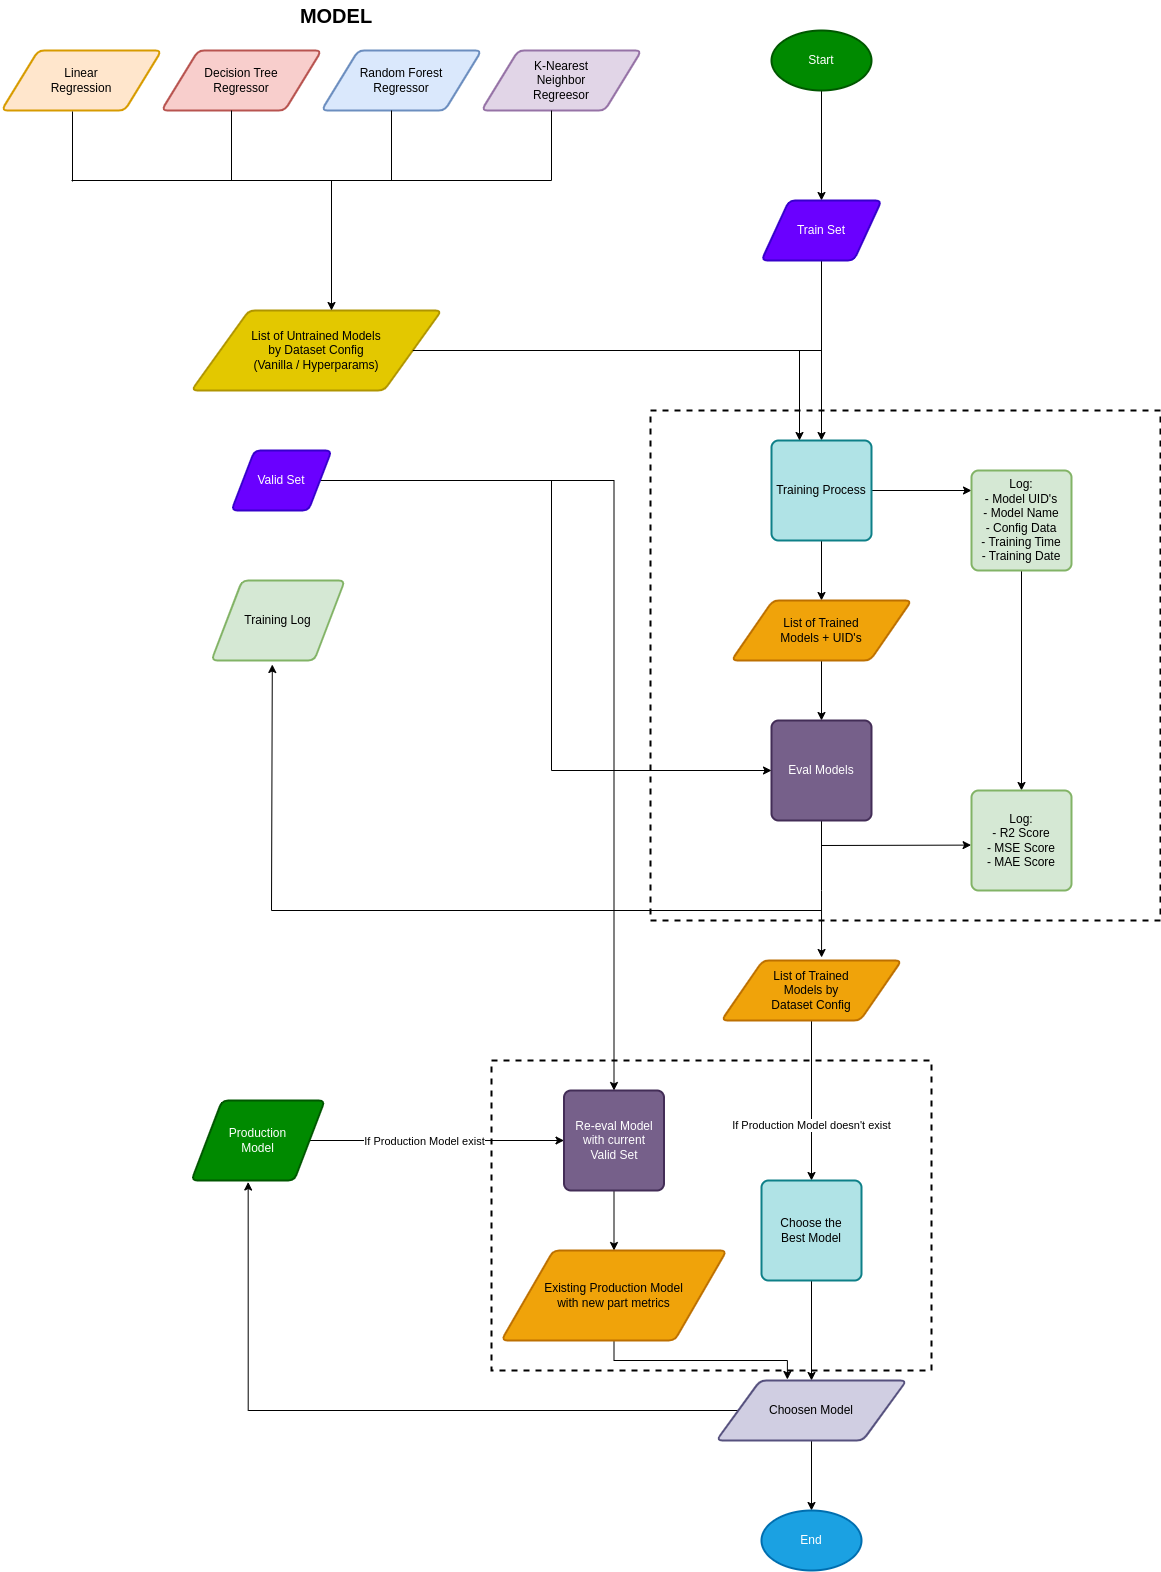

The diagram above was exported from draw.io. Its source (the exported page's mxGraphModel, read from the mxfile embedded in the PNG):
<mxGraphModel dx="2284" dy="775" grid="1" gridSize="10" guides="1" tooltips="1" connect="1" arrows="1" fold="1" page="1" pageScale="1" pageWidth="850" pageHeight="1100" math="0" shadow="0">
  <root>
    <mxCell id="0" />
    <mxCell id="1" parent="0" />
    <mxCell id="0KKkH8rUWM4dggjWHXLm-33" value="" style="whiteSpace=wrap;html=1;aspect=fixed;dashed=1;fillColor=none;strokeWidth=2;perimeterSpacing=0;" vertex="1" parent="1">
      <mxGeometry x="379" y="430" width="510" height="510" as="geometry" />
    </mxCell>
    <mxCell id="0KKkH8rUWM4dggjWHXLm-52" value="" style="whiteSpace=wrap;html=1;dashed=1;fillColor=none;strokeWidth=2;perimeterSpacing=0;rounded=0;glass=0;" vertex="1" parent="1">
      <mxGeometry x="220" y="1080" width="440" height="310" as="geometry" />
    </mxCell>
    <mxCell id="0KKkH8rUWM4dggjWHXLm-2" value="" style="edgeStyle=orthogonalEdgeStyle;rounded=0;orthogonalLoop=1;jettySize=auto;html=1;" edge="1" parent="1" source="5e_YuZRWyRoEzy2ykzHo-1" target="5e_YuZRWyRoEzy2ykzHo-2">
      <mxGeometry relative="1" as="geometry" />
    </mxCell>
    <mxCell id="5e_YuZRWyRoEzy2ykzHo-1" value="Start" style="strokeWidth=2;html=1;shape=mxgraph.flowchart.start_1;whiteSpace=wrap;fillColor=#008a00;fontColor=#ffffff;strokeColor=#005700;" parent="1" vertex="1">
      <mxGeometry x="500" y="50" width="100" height="60" as="geometry" />
    </mxCell>
    <mxCell id="0KKkH8rUWM4dggjWHXLm-10" style="edgeStyle=orthogonalEdgeStyle;rounded=0;orthogonalLoop=1;jettySize=auto;html=1;" edge="1" parent="1" source="5e_YuZRWyRoEzy2ykzHo-2" target="0KKkH8rUWM4dggjWHXLm-9">
      <mxGeometry relative="1" as="geometry" />
    </mxCell>
    <mxCell id="5e_YuZRWyRoEzy2ykzHo-2" value="Train Set" style="shape=parallelogram;html=1;strokeWidth=2;perimeter=parallelogramPerimeter;whiteSpace=wrap;rounded=1;arcSize=12;size=0.23;fillColor=#6a00ff;fontColor=#ffffff;strokeColor=#3700CC;" parent="1" vertex="1">
      <mxGeometry x="490" y="220" width="120" height="60" as="geometry" />
    </mxCell>
    <mxCell id="5e_YuZRWyRoEzy2ykzHo-3" value="Linear&lt;br&gt;Regression" style="shape=parallelogram;html=1;strokeWidth=2;perimeter=parallelogramPerimeter;whiteSpace=wrap;rounded=1;arcSize=12;size=0.23;fillColor=#ffe6cc;strokeColor=#d79b00;" parent="1" vertex="1">
      <mxGeometry x="-270" y="70" width="160" height="60" as="geometry" />
    </mxCell>
    <mxCell id="5e_YuZRWyRoEzy2ykzHo-4" value="Decision Tree&lt;br&gt;Regressor" style="shape=parallelogram;html=1;strokeWidth=2;perimeter=parallelogramPerimeter;whiteSpace=wrap;rounded=1;arcSize=12;size=0.23;fillColor=#f8cecc;strokeColor=#b85450;" parent="1" vertex="1">
      <mxGeometry x="-110" y="70" width="160" height="60" as="geometry" />
    </mxCell>
    <mxCell id="5e_YuZRWyRoEzy2ykzHo-5" value="Random Forest&lt;br&gt;Regressor" style="shape=parallelogram;html=1;strokeWidth=2;perimeter=parallelogramPerimeter;whiteSpace=wrap;rounded=1;arcSize=12;size=0.23;fillColor=#dae8fc;strokeColor=#6c8ebf;" parent="1" vertex="1">
      <mxGeometry x="50" y="70" width="160" height="60" as="geometry" />
    </mxCell>
    <mxCell id="5e_YuZRWyRoEzy2ykzHo-6" value="K-Nearest&lt;br&gt;Neighbor&lt;br&gt;Regreesor" style="shape=parallelogram;html=1;strokeWidth=2;perimeter=parallelogramPerimeter;whiteSpace=wrap;rounded=1;arcSize=12;size=0.23;fillColor=#e1d5e7;strokeColor=#9673a6;" parent="1" vertex="1">
      <mxGeometry x="210" y="70" width="160" height="60" as="geometry" />
    </mxCell>
    <mxCell id="5e_YuZRWyRoEzy2ykzHo-7" value="&lt;b&gt;&lt;font style=&quot;font-size: 20px;&quot;&gt;MODEL&lt;/font&gt;&lt;/b&gt;" style="text;html=1;strokeColor=none;fillColor=none;align=center;verticalAlign=middle;whiteSpace=wrap;rounded=0;" parent="1" vertex="1">
      <mxGeometry x="-30" y="20" width="190" height="30" as="geometry" />
    </mxCell>
    <mxCell id="0KKkH8rUWM4dggjWHXLm-1" value="List of Untrained Models&lt;br&gt;by Dataset Config&lt;br&gt;(Vanilla / Hyperparams)" style="shape=parallelogram;html=1;strokeWidth=2;perimeter=parallelogramPerimeter;whiteSpace=wrap;rounded=1;arcSize=12;size=0.23;fillColor=#e3c800;fontColor=#000000;strokeColor=#B09500;" vertex="1" parent="1">
      <mxGeometry x="-80" y="330" width="250" height="80" as="geometry" />
    </mxCell>
    <mxCell id="0KKkH8rUWM4dggjWHXLm-3" value="" style="endArrow=none;html=1;rounded=0;entryX=0.5;entryY=1;entryDx=0;entryDy=0;" edge="1" parent="1">
      <mxGeometry width="50" height="50" relative="1" as="geometry">
        <mxPoint x="-199" y="201" as="sourcePoint" />
        <mxPoint x="-199" y="131" as="targetPoint" />
      </mxGeometry>
    </mxCell>
    <mxCell id="0KKkH8rUWM4dggjWHXLm-4" value="" style="endArrow=none;html=1;rounded=0;entryX=0.5;entryY=1;entryDx=0;entryDy=0;" edge="1" parent="1">
      <mxGeometry width="50" height="50" relative="1" as="geometry">
        <mxPoint x="-40" y="200" as="sourcePoint" />
        <mxPoint x="-40" y="130" as="targetPoint" />
      </mxGeometry>
    </mxCell>
    <mxCell id="0KKkH8rUWM4dggjWHXLm-5" value="" style="endArrow=none;html=1;rounded=0;entryX=0.5;entryY=1;entryDx=0;entryDy=0;" edge="1" parent="1">
      <mxGeometry width="50" height="50" relative="1" as="geometry">
        <mxPoint x="120" y="200" as="sourcePoint" />
        <mxPoint x="120" y="130" as="targetPoint" />
      </mxGeometry>
    </mxCell>
    <mxCell id="0KKkH8rUWM4dggjWHXLm-6" value="" style="endArrow=none;html=1;rounded=0;entryX=0.5;entryY=1;entryDx=0;entryDy=0;" edge="1" parent="1">
      <mxGeometry width="50" height="50" relative="1" as="geometry">
        <mxPoint x="280" y="200" as="sourcePoint" />
        <mxPoint x="280" y="130" as="targetPoint" />
      </mxGeometry>
    </mxCell>
    <mxCell id="0KKkH8rUWM4dggjWHXLm-7" value="" style="endArrow=none;html=1;rounded=0;" edge="1" parent="1">
      <mxGeometry width="50" height="50" relative="1" as="geometry">
        <mxPoint x="-200" y="200" as="sourcePoint" />
        <mxPoint x="280" y="200" as="targetPoint" />
      </mxGeometry>
    </mxCell>
    <mxCell id="0KKkH8rUWM4dggjWHXLm-8" value="" style="endArrow=classic;html=1;rounded=0;entryX=0.56;entryY=0;entryDx=0;entryDy=0;entryPerimeter=0;" edge="1" parent="1" target="0KKkH8rUWM4dggjWHXLm-1">
      <mxGeometry width="50" height="50" relative="1" as="geometry">
        <mxPoint x="60" y="200" as="sourcePoint" />
        <mxPoint x="-10" y="270" as="targetPoint" />
      </mxGeometry>
    </mxCell>
    <mxCell id="0KKkH8rUWM4dggjWHXLm-15" value="" style="edgeStyle=orthogonalEdgeStyle;rounded=0;orthogonalLoop=1;jettySize=auto;html=1;" edge="1" parent="1" source="0KKkH8rUWM4dggjWHXLm-9" target="0KKkH8rUWM4dggjWHXLm-14">
      <mxGeometry relative="1" as="geometry" />
    </mxCell>
    <mxCell id="0KKkH8rUWM4dggjWHXLm-17" style="edgeStyle=orthogonalEdgeStyle;rounded=0;orthogonalLoop=1;jettySize=auto;html=1;entryX=0;entryY=0.2;entryDx=0;entryDy=0;entryPerimeter=0;" edge="1" parent="1" source="0KKkH8rUWM4dggjWHXLm-9" target="0KKkH8rUWM4dggjWHXLm-16">
      <mxGeometry relative="1" as="geometry" />
    </mxCell>
    <mxCell id="0KKkH8rUWM4dggjWHXLm-9" value="Training Process" style="rounded=1;whiteSpace=wrap;html=1;absoluteArcSize=1;arcSize=14;strokeWidth=2;fillColor=#b0e3e6;strokeColor=#0e8088;" vertex="1" parent="1">
      <mxGeometry x="500" y="460" width="100" height="100" as="geometry" />
    </mxCell>
    <mxCell id="0KKkH8rUWM4dggjWHXLm-12" value="" style="endArrow=none;html=1;rounded=0;exitX=1;exitY=0.5;exitDx=0;exitDy=0;" edge="1" parent="1" source="0KKkH8rUWM4dggjWHXLm-1">
      <mxGeometry width="50" height="50" relative="1" as="geometry">
        <mxPoint x="230" y="510" as="sourcePoint" />
        <mxPoint x="550" y="370" as="targetPoint" />
      </mxGeometry>
    </mxCell>
    <mxCell id="0KKkH8rUWM4dggjWHXLm-13" value="" style="endArrow=classic;html=1;rounded=0;" edge="1" parent="1">
      <mxGeometry width="50" height="50" relative="1" as="geometry">
        <mxPoint x="528" y="370" as="sourcePoint" />
        <mxPoint x="528" y="460" as="targetPoint" />
      </mxGeometry>
    </mxCell>
    <mxCell id="0KKkH8rUWM4dggjWHXLm-19" style="edgeStyle=orthogonalEdgeStyle;rounded=0;orthogonalLoop=1;jettySize=auto;html=1;entryX=0.5;entryY=0;entryDx=0;entryDy=0;" edge="1" parent="1" source="0KKkH8rUWM4dggjWHXLm-14" target="0KKkH8rUWM4dggjWHXLm-18">
      <mxGeometry relative="1" as="geometry" />
    </mxCell>
    <mxCell id="0KKkH8rUWM4dggjWHXLm-14" value="List of Trained&lt;br&gt;Models + UID's" style="shape=parallelogram;html=1;strokeWidth=2;perimeter=parallelogramPerimeter;whiteSpace=wrap;rounded=1;arcSize=12;size=0.23;fillColor=#f0a30a;fontColor=#000000;strokeColor=#BD7000;" vertex="1" parent="1">
      <mxGeometry x="460" y="620" width="180" height="60" as="geometry" />
    </mxCell>
    <mxCell id="0KKkH8rUWM4dggjWHXLm-26" style="edgeStyle=orthogonalEdgeStyle;rounded=0;orthogonalLoop=1;jettySize=auto;html=1;entryX=0.5;entryY=0;entryDx=0;entryDy=0;" edge="1" parent="1" source="0KKkH8rUWM4dggjWHXLm-16" target="0KKkH8rUWM4dggjWHXLm-25">
      <mxGeometry relative="1" as="geometry" />
    </mxCell>
    <mxCell id="0KKkH8rUWM4dggjWHXLm-16" value="Log:&lt;br&gt;- Model UID's&lt;br&gt;- Model Name&lt;br&gt;- Config Data&lt;br&gt;- Training Time&lt;br&gt;- Training Date" style="rounded=1;whiteSpace=wrap;html=1;absoluteArcSize=1;arcSize=14;strokeWidth=2;fillColor=#d5e8d4;strokeColor=#82b366;" vertex="1" parent="1">
      <mxGeometry x="700" y="490" width="100" height="100" as="geometry" />
    </mxCell>
    <mxCell id="0KKkH8rUWM4dggjWHXLm-24" style="edgeStyle=orthogonalEdgeStyle;rounded=0;orthogonalLoop=1;jettySize=auto;html=1;exitX=0.5;exitY=1;exitDx=0;exitDy=0;entryX=0.556;entryY=-0.05;entryDx=0;entryDy=0;entryPerimeter=0;" edge="1" parent="1" source="0KKkH8rUWM4dggjWHXLm-18" target="0KKkH8rUWM4dggjWHXLm-22">
      <mxGeometry relative="1" as="geometry" />
    </mxCell>
    <mxCell id="0KKkH8rUWM4dggjWHXLm-18" value="Eval Models" style="rounded=1;whiteSpace=wrap;html=1;absoluteArcSize=1;arcSize=14;strokeWidth=2;fillColor=#76608a;fontColor=#ffffff;strokeColor=#432D57;" vertex="1" parent="1">
      <mxGeometry x="500" y="740" width="100" height="100" as="geometry" />
    </mxCell>
    <mxCell id="0KKkH8rUWM4dggjWHXLm-21" style="edgeStyle=orthogonalEdgeStyle;rounded=0;orthogonalLoop=1;jettySize=auto;html=1;entryX=0;entryY=0.5;entryDx=0;entryDy=0;" edge="1" parent="1" source="0KKkH8rUWM4dggjWHXLm-20" target="0KKkH8rUWM4dggjWHXLm-18">
      <mxGeometry relative="1" as="geometry" />
    </mxCell>
    <mxCell id="0KKkH8rUWM4dggjWHXLm-45" style="edgeStyle=orthogonalEdgeStyle;rounded=0;orthogonalLoop=1;jettySize=auto;html=1;entryX=0.5;entryY=0;entryDx=0;entryDy=0;" edge="1" parent="1" source="0KKkH8rUWM4dggjWHXLm-20" target="0KKkH8rUWM4dggjWHXLm-44">
      <mxGeometry relative="1" as="geometry" />
    </mxCell>
    <mxCell id="0KKkH8rUWM4dggjWHXLm-20" value="Valid Set" style="shape=parallelogram;html=1;strokeWidth=2;perimeter=parallelogramPerimeter;whiteSpace=wrap;rounded=1;arcSize=12;size=0.23;fillColor=#6a00ff;fontColor=#ffffff;strokeColor=#3700CC;" vertex="1" parent="1">
      <mxGeometry x="-40" y="470" width="100" height="60" as="geometry" />
    </mxCell>
    <mxCell id="0KKkH8rUWM4dggjWHXLm-37" style="edgeStyle=orthogonalEdgeStyle;rounded=0;orthogonalLoop=1;jettySize=auto;html=1;" edge="1" parent="1" source="0KKkH8rUWM4dggjWHXLm-22" target="0KKkH8rUWM4dggjWHXLm-34">
      <mxGeometry relative="1" as="geometry" />
    </mxCell>
    <mxCell id="0KKkH8rUWM4dggjWHXLm-38" value="If Production Model doesn't exist" style="edgeLabel;html=1;align=center;verticalAlign=middle;resizable=0;points=[];" vertex="1" connectable="0" parent="0KKkH8rUWM4dggjWHXLm-37">
      <mxGeometry x="0.3" y="-1" relative="1" as="geometry">
        <mxPoint as="offset" />
      </mxGeometry>
    </mxCell>
    <mxCell id="0KKkH8rUWM4dggjWHXLm-22" value="List of Trained&lt;br&gt;Models by &lt;br&gt;Dataset Config" style="shape=parallelogram;html=1;strokeWidth=2;perimeter=parallelogramPerimeter;whiteSpace=wrap;rounded=1;arcSize=12;size=0.23;fillColor=#f0a30a;fontColor=#000000;strokeColor=#BD7000;" vertex="1" parent="1">
      <mxGeometry x="450" y="980" width="180" height="60" as="geometry" />
    </mxCell>
    <mxCell id="0KKkH8rUWM4dggjWHXLm-25" value="Log:&lt;br&gt;- R2 Score&lt;br&gt;- MSE Score&lt;br&gt;- MAE Score" style="rounded=1;whiteSpace=wrap;html=1;absoluteArcSize=1;arcSize=14;strokeWidth=2;fillColor=#d5e8d4;strokeColor=#82b366;" vertex="1" parent="1">
      <mxGeometry x="700" y="810" width="100" height="100" as="geometry" />
    </mxCell>
    <mxCell id="0KKkH8rUWM4dggjWHXLm-28" value="" style="endArrow=classic;html=1;rounded=0;entryX=-0.004;entryY=0.546;entryDx=0;entryDy=0;entryPerimeter=0;" edge="1" parent="1" target="0KKkH8rUWM4dggjWHXLm-25">
      <mxGeometry width="50" height="50" relative="1" as="geometry">
        <mxPoint x="550" y="865" as="sourcePoint" />
        <mxPoint x="510" y="750" as="targetPoint" />
      </mxGeometry>
    </mxCell>
    <mxCell id="0KKkH8rUWM4dggjWHXLm-29" value="Training Log" style="shape=parallelogram;html=1;strokeWidth=2;perimeter=parallelogramPerimeter;whiteSpace=wrap;rounded=1;arcSize=12;size=0.23;fillColor=#d5e8d4;strokeColor=#82b366;" vertex="1" parent="1">
      <mxGeometry x="-60" y="600" width="133.33" height="80" as="geometry" />
    </mxCell>
    <mxCell id="0KKkH8rUWM4dggjWHXLm-30" value="" style="endArrow=classic;html=1;rounded=0;entryX=0.456;entryY=1.05;entryDx=0;entryDy=0;entryPerimeter=0;" edge="1" parent="1" target="0KKkH8rUWM4dggjWHXLm-29">
      <mxGeometry width="50" height="50" relative="1" as="geometry">
        <mxPoint x="550" y="930" as="sourcePoint" />
        <mxPoint y="750" as="targetPoint" />
        <Array as="points">
          <mxPoint y="930" />
        </Array>
      </mxGeometry>
    </mxCell>
    <mxCell id="0KKkH8rUWM4dggjWHXLm-41" value="" style="edgeStyle=orthogonalEdgeStyle;rounded=0;orthogonalLoop=1;jettySize=auto;html=1;" edge="1" parent="1" source="0KKkH8rUWM4dggjWHXLm-34" target="0KKkH8rUWM4dggjWHXLm-39">
      <mxGeometry relative="1" as="geometry" />
    </mxCell>
    <mxCell id="0KKkH8rUWM4dggjWHXLm-34" value="Choose the &lt;br&gt;Best Model" style="rounded=1;whiteSpace=wrap;html=1;absoluteArcSize=1;arcSize=14;strokeWidth=2;fillColor=#b0e3e6;strokeColor=#0e8088;" vertex="1" parent="1">
      <mxGeometry x="490" y="1200" width="100" height="100" as="geometry" />
    </mxCell>
    <mxCell id="0KKkH8rUWM4dggjWHXLm-42" value="" style="edgeStyle=orthogonalEdgeStyle;rounded=0;orthogonalLoop=1;jettySize=auto;html=1;" edge="1" parent="1" source="0KKkH8rUWM4dggjWHXLm-39" target="0KKkH8rUWM4dggjWHXLm-40">
      <mxGeometry relative="1" as="geometry" />
    </mxCell>
    <mxCell id="0KKkH8rUWM4dggjWHXLm-51" style="edgeStyle=orthogonalEdgeStyle;rounded=0;orthogonalLoop=1;jettySize=auto;html=1;exitX=0;exitY=0.5;exitDx=0;exitDy=0;entryX=0.425;entryY=1.019;entryDx=0;entryDy=0;entryPerimeter=0;" edge="1" parent="1" source="0KKkH8rUWM4dggjWHXLm-39" target="0KKkH8rUWM4dggjWHXLm-43">
      <mxGeometry relative="1" as="geometry" />
    </mxCell>
    <mxCell id="0KKkH8rUWM4dggjWHXLm-39" value="Choosen Model" style="shape=parallelogram;html=1;strokeWidth=2;perimeter=parallelogramPerimeter;whiteSpace=wrap;rounded=1;arcSize=12;size=0.23;fillColor=#d0cee2;strokeColor=#56517e;" vertex="1" parent="1">
      <mxGeometry x="445" y="1400" width="190" height="60" as="geometry" />
    </mxCell>
    <mxCell id="0KKkH8rUWM4dggjWHXLm-40" value="End" style="strokeWidth=2;html=1;shape=mxgraph.flowchart.start_1;whiteSpace=wrap;fillColor=#1ba1e2;fontColor=#ffffff;strokeColor=#006EAF;" vertex="1" parent="1">
      <mxGeometry x="490" y="1530" width="100" height="60" as="geometry" />
    </mxCell>
    <mxCell id="0KKkH8rUWM4dggjWHXLm-46" style="edgeStyle=orthogonalEdgeStyle;rounded=0;orthogonalLoop=1;jettySize=auto;html=1;entryX=0;entryY=0.5;entryDx=0;entryDy=0;" edge="1" parent="1" source="0KKkH8rUWM4dggjWHXLm-43" target="0KKkH8rUWM4dggjWHXLm-44">
      <mxGeometry relative="1" as="geometry" />
    </mxCell>
    <mxCell id="0KKkH8rUWM4dggjWHXLm-47" value="If Production Model exist" style="edgeLabel;html=1;align=center;verticalAlign=middle;resizable=0;points=[];" vertex="1" connectable="0" parent="0KKkH8rUWM4dggjWHXLm-46">
      <mxGeometry x="-0.25" y="-1" relative="1" as="geometry">
        <mxPoint x="20" y="-1" as="offset" />
      </mxGeometry>
    </mxCell>
    <mxCell id="0KKkH8rUWM4dggjWHXLm-43" value="Production&lt;br&gt;Model" style="shape=parallelogram;html=1;strokeWidth=2;perimeter=parallelogramPerimeter;whiteSpace=wrap;rounded=1;arcSize=12;size=0.23;fillColor=#008a00;fontColor=#ffffff;strokeColor=#005700;" vertex="1" parent="1">
      <mxGeometry x="-80" y="1120" width="133.33" height="80" as="geometry" />
    </mxCell>
    <mxCell id="0KKkH8rUWM4dggjWHXLm-49" style="edgeStyle=orthogonalEdgeStyle;rounded=0;orthogonalLoop=1;jettySize=auto;html=1;entryX=0.5;entryY=0;entryDx=0;entryDy=0;" edge="1" parent="1" source="0KKkH8rUWM4dggjWHXLm-44" target="0KKkH8rUWM4dggjWHXLm-48">
      <mxGeometry relative="1" as="geometry" />
    </mxCell>
    <mxCell id="0KKkH8rUWM4dggjWHXLm-44" value="Re-eval Model with current&lt;br&gt;Valid Set" style="rounded=1;whiteSpace=wrap;html=1;absoluteArcSize=1;arcSize=14;strokeWidth=2;fillColor=#76608a;fontColor=#ffffff;strokeColor=#432D57;" vertex="1" parent="1">
      <mxGeometry x="292.5" y="1110" width="100" height="100" as="geometry" />
    </mxCell>
    <mxCell id="0KKkH8rUWM4dggjWHXLm-50" style="edgeStyle=orthogonalEdgeStyle;rounded=0;orthogonalLoop=1;jettySize=auto;html=1;entryX=0.373;entryY=-0.017;entryDx=0;entryDy=0;entryPerimeter=0;" edge="1" parent="1" source="0KKkH8rUWM4dggjWHXLm-48" target="0KKkH8rUWM4dggjWHXLm-39">
      <mxGeometry relative="1" as="geometry" />
    </mxCell>
    <mxCell id="0KKkH8rUWM4dggjWHXLm-48" value="Existing Production Model&lt;br&gt;with new part metrics" style="shape=parallelogram;html=1;strokeWidth=2;perimeter=parallelogramPerimeter;whiteSpace=wrap;rounded=1;arcSize=12;size=0.23;fillColor=#f0a30a;fontColor=#000000;strokeColor=#BD7000;" vertex="1" parent="1">
      <mxGeometry x="230" y="1270" width="225" height="90" as="geometry" />
    </mxCell>
  </root>
</mxGraphModel>